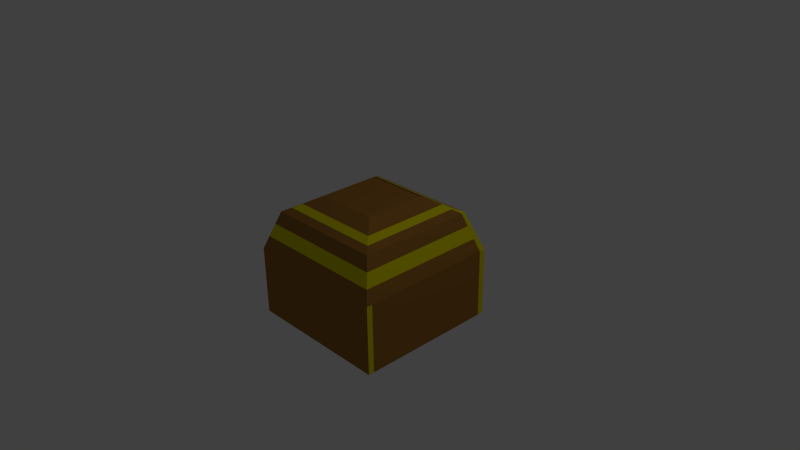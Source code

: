 # Source: chest_model.blend  (saved by Blender 2.70.0; exported with 4.5.12 LTS)
import bpy
from mathutils import Matrix  # noqa: F401  (used for matrix-valued properties, if any)

bpy.ops.wm.read_factory_settings(use_empty=True)
scene = bpy.context.scene
scene.name = 'Scene'

# ---- collections
col_collection_1 = bpy.data.collections.new('Collection 1'); scene.collection.children.link(col_collection_1)

# ---- materials (node trees are filled in below, after node groups)
mat_brown = bpy.data.materials.new('BROWN')
mat_brown.alpha_threshold = 0.0
mat_brown.use_transparent_shadow = False
mat_brown.diffuse_color = (0.3588, 0.1652, 0.03291, 1.0)
mat_brown.roughness = 0.5
mat_brown.specular_intensity = 0.08333
mat_brown.line_color = (0.0, 0.0, 0.0, 1.0)
mat_yellow = bpy.data.materials.new('YELLOW')
mat_yellow.alpha_threshold = 0.0
mat_yellow.use_transparent_shadow = False
mat_yellow.diffuse_color = (0.8, 0.7179, 0.0, 1.0)
mat_yellow.roughness = 0.5
mat_yellow.line_color = (0.0, 0.0, 0.0, 1.0)
mat_black = bpy.data.materials.new('BLACK')
mat_black.alpha_threshold = 0.0
mat_black.use_transparent_shadow = False
mat_black.diffuse_color = (0.0, 0.0, 0.0, 1.0)
mat_black.roughness = 0.5
mat_black.line_color = (0.0, 0.0, 0.0, 1.0)

# ---- material node trees

# ---- world
world_world = bpy.data.worlds.new('World'); scene.world = world_world
world_world.color = (0.05088, 0.05088, 0.05088)
world_world.use_sun_shadow = False
world_world.sun_shadow_jitter_overblur = 0.0
world_world.cycles.sampling_method = 'MANUAL'
world_world.cycles.sample_map_resolution = 256

# ---- cameras
cam_camera = bpy.data.cameras.new('Camera')
cam_camera.clip_end = 100.0
cam_camera.lens = 35.0
cam_camera.sensor_width = 32.0
cam_camera.sensor_height = 18.0
cam_camera.ortho_scale = 7.314
cam_camera.dof.focus_distance = 0.0
cam_camera.dof.aperture_fstop = 128.0

# ---- lights
light_lamp = bpy.data.lights.new('Lamp', 'POINT')
light_lamp.transmission_factor = 0.0
light_lamp.cutoff_distance = 30.0
light_lamp.energy = 100.0
light_lamp.shadow_buffer_clip_start = 1.001
light_lamp.shadow_soft_size = 0.1
light_lamp.shadow_maximum_resolution = 0.006
light_lamp.use_absolute_resolution = True
light_lamp.cycles.use_multiple_importance_sampling = False

# ---- meshes
me_cube_001 = bpy.data.meshes.new('Cube.001')
me_cube_001.from_pydata([(1.0, 1.0, -0.3256), (1.0, -1.0, -0.3256), (-1.0, -1.0, -0.3256), (-1.0, 1.0, -0.3256), (1.0, 1.0, 0.08488), (1.0, -1.0, 0.08488), (-1.0, -1.0, 0.08488), (-1.0, 1.0, 0.08488), (0.814, 0.814, 0.6095), (0.814, -0.814, 0.6095), (-0.814, -0.814, 0.6095), (-0.814, 0.814, 0.6095), (1.0, 1.0, -0.8584), (1.0, -1.0, -0.8584), (-1.0, -1.0, -0.8584), (-1.0, 1.0, -0.8584), (0.4215, 0.4215, 0.8253), (0.4215, -0.4215, 0.8253), (-0.4215, -0.4215, 0.8253), (-0.4215, 0.4215, 0.8253), (-0.7158, 0.7158, 0.6635), (-0.7158, -0.7158, 0.6635), (0.7158, -0.7158, 0.6635), (0.7158, 0.7158, 0.6635), (-0.875, 0.875, 0.4376), (-0.937, 0.937, 0.2627), (-0.937, -0.937, 0.2627), (-0.875, -0.875, 0.4376), (0.937, -0.937, 0.2627), (0.875, -0.875, 0.4376), (0.875, 0.875, 0.4376), (0.937, 0.937, 0.2627), (-0.617, -0.617, 0.7178), (0.617, -0.617, 0.7178), (-0.617, 0.617, 0.7178), (0.617, 0.617, 0.7178), (0.2059, 1.0, -0.3256), (-0.09761, 1.0, -0.3256), (1.0, 0.9144, -0.3256), (1.0, -0.9197, -0.3256), (-1.0, -0.9205, -0.3256), (-1.0, 0.9144, -0.3256), (1.0, 0.9144, 0.08488), (1.0, -0.9197, 0.08488), (0.2444, 1.0, -0.2641), (0.1106, 1.0, -0.1038), (0.03007, 1.0, -0.0987), (-0.1345, 1.0, -0.2664), (0.1362, 1.0, -0.4371), (0.1384, 1.0, -0.7178), (-0.0219, 1.0, -0.7177), (-0.0243, 1.0, -0.4434), (-1.0, -0.9205, 0.08488), (-1.0, 0.9144, 0.08488), (0.814, 0.76, 0.6095), (0.814, -0.5842, 0.6095), (-0.814, -0.5842, 0.6095), (-0.814, 0.76, 0.6095), (1.0, 0.9144, -0.8584), (1.0, -0.9197, -0.8584), (-1.0, -0.9205, -0.8584), (-1.0, 0.9144, -0.8584), (0.4215, 0.434, 0.8253), (0.4215, -0.2619, 0.8253), (-0.4215, -0.2619, 0.8253), (-0.4215, 0.434, 0.8253), (-0.7158, -0.5036, 0.6635), (-0.7158, 0.6784, 0.6635), (0.7158, 0.6784, 0.6635), (0.7158, -0.5036, 0.6635), (-0.937, -0.6851, 0.2627), (-0.937, 0.8621, 0.2627), (-0.875, -0.6343, 0.4376), (-0.875, 0.8106, 0.4376), (0.937, 0.8621, 0.2627), (0.937, -0.6851, 0.2627), (0.875, 0.8106, 0.4376), (0.875, -0.6343, 0.4376), (-0.617, -0.4225, 0.7178), (-0.617, 0.5964, 0.7178), (0.617, 0.5964, 0.7178), (0.617, -0.4225, 0.7178), (0.0, -1.0, -0.3256), (2.384e-07, 1.0, 0.08488), (-5.364e-07, -1.0, 0.08488), (1.788e-07, 0.814, 0.6095), (-4.172e-07, -0.814, 0.6095), (1.788e-07, 1.0, -0.8584), (0.0, -1.0, -0.8584), (5.96e-08, 0.4215, 0.8253), (-2.682e-07, -0.4215, 0.8253), (-3.576e-07, -0.7158, 0.6635), (1.192e-07, 0.7158, 0.6635), (-4.768e-07, -0.937, 0.2627), (-4.172e-07, -0.875, 0.4376), (2.384e-07, 0.937, 0.2627), (2.384e-07, 0.875, 0.4376), (-2.98e-07, -0.617, 0.7178), (1.788e-07, 0.617, 0.7178), (1.192e-07, 0.9144, -0.8584), (0.0, -0.8287, -0.8584), (-5.96e-08, 0.434, 0.8253), (-1.49e-07, -0.2619, 0.8253), (0.9396, 1.0, -0.8584), (0.9389, 1.0, -0.3256), (0.9321, 1.0, 0.08488), (-0.9277, 1.0, -0.8584), (-0.9429, 1.0, 0.08488), (-0.9372, 1.0, -0.3256), (-0.8878, 0.937, 0.2627), (-0.8335, 0.875, 0.4376), (-0.7802, 0.814, 0.6095), (0.7781, 0.814, 0.6095), (0.8799, 0.937, 0.2627), (0.8286, 0.875, 0.4376)], [], [(41, 3, 15, 61), (72, 27, 10, 56), (39, 43, 5, 1), (82, 84, 6, 2), (41, 53, 7, 3), (37, 47, 46, 45, 44, 36), (78, 32, 18, 64), (94, 29, 9, 86), (110, 24, 11, 111), (76, 30, 8, 54), (100, 88, 14, 60), (82, 2, 14, 88), (103, 104, 0, 12), (39, 1, 13, 59), (102, 64, 18, 90), (97, 33, 17, 90), (98, 34, 19, 89), (80, 35, 16, 62), (56, 10, 21, 66), (86, 9, 22, 91), (111, 11, 20), (54, 8, 23, 68), (52, 6, 26, 70), (70, 26, 27, 72), (84, 5, 28, 93), (93, 28, 29, 94), (107, 7, 25, 109), (109, 25, 24, 110), (42, 4, 31, 74), (74, 31, 30, 76), (66, 21, 32, 78), (91, 22, 33, 97), (92, 20, 34, 98), (68, 23, 35, 80), (2, 40, 60, 14), (4, 0, 104, 105), (37, 36, 48, 49, 50, 51), (40, 41, 61, 60), (24, 73, 57, 11), (73, 72, 56, 57), (0, 4, 42, 38), (38, 42, 43, 39), (2, 6, 52, 40), (40, 52, 53, 41), (34, 79, 65, 19), (79, 78, 64, 65), (29, 77, 55, 9), (77, 76, 54, 55), (87, 99, 61, 15, 106), (99, 100, 60, 61), (0, 38, 58, 12), (38, 39, 59, 58), (89, 19, 65, 101), (101, 65, 64, 102), (33, 81, 63, 17), (81, 80, 62, 63), (11, 57, 67, 20), (57, 56, 66, 67), (9, 55, 69, 22), (55, 54, 68, 69), (7, 53, 71, 25), (53, 52, 70, 71), (25, 71, 73, 24), (71, 70, 72, 73), (5, 43, 75, 28), (43, 42, 74, 75), (28, 75, 77, 29), (75, 74, 76, 77), (20, 67, 79, 34), (67, 66, 78, 79), (22, 69, 81, 33), (69, 68, 80, 81), (1, 5, 84, 82), (27, 94, 86, 10), (114, 96, 85, 112), (59, 13, 88, 100), (1, 82, 88, 13), (63, 102, 90, 17), (32, 97, 90, 18), (35, 98, 89, 16), (10, 86, 91, 21), (112, 85, 92, 23), (6, 84, 93, 26), (26, 93, 94, 27), (105, 83, 95, 113), (113, 95, 96, 114), (21, 91, 97, 32), (23, 92, 98, 35), (12, 58, 99, 87, 103), (58, 59, 100, 99), (16, 89, 101, 62), (62, 101, 102, 63), (108, 37, 51, 50, 49, 48, 36, 104, 103, 87, 106), (105, 104, 36, 44, 45, 46, 47, 37, 108, 107, 83), (3, 108, 106, 15), (107, 108, 3, 7), (96, 110, 111, 85), (83, 107, 109, 95), (95, 109, 110, 96), (4, 105, 113, 31), (30, 114, 112, 8), (31, 113, 114, 30), (85, 111, 20, 92), (8, 112, 23)])
me_cube_001.polygons.foreach_set('material_index', [1, 0, 1, 0, 1, 2, 0, 0, 1, 1, 0, 0, 1, 1, 0, 0, 0, 0, 0, 0, 1, 1, 0, 1, 0, 1, 1, 1, 1, 1, 1, 1, 1, 1, 1, 1, 2, 0, 1, 0, 1, 0, 1, 0, 0, 0, 0, 0, 0, 0, 1, 0, 0, 0, 0, 0, 1, 0, 0, 0, 1, 0, 1, 1, 0, 0, 1, 1, 1, 1, 1, 1, 0, 0, 0, 0, 0, 0, 0, 0, 0, 0, 0, 1, 0, 1, 1, 1, 0, 0, 0, 0, 0, 0, 1, 1, 0, 0, 1, 1, 1, 1, 0, 1])
me_cube_001.materials.append(mat_brown)
me_cube_001.materials.append(mat_yellow)
me_cube_001.materials.append(mat_black)
me_cube_001.use_remesh_preserve_volume = False
me_cube_001.use_remesh_preserve_attributes = False
me_cube_001.use_mirror_vertex_groups = False
me_cube_001.update()

# ---- objects
ob_cube_001 = bpy.data.objects.new('Cube.001', me_cube_001)
ob_lamp = bpy.data.objects.new('Lamp', light_lamp)
ob_camera = bpy.data.objects.new('Camera', cam_camera)

# ---- transforms, parenting, visibility, modifiers, constraints
ob_cube_001.location = (0.0, 0.0, -0.007855)
ob_cube_001.scale = (1.005, 1.0, 1.0)
ob_cube_001.lock_rotations_4d = False
ob_cube_001.empty_display_type = 'ARROWS'
ob_cube_001.lineart.crease_threshold = 0.0
ob_lamp.location = (4.076, 1.005, 5.904)
ob_lamp.rotation_euler = (0.6503, 0.05522, 1.866)
ob_lamp.lock_rotations_4d = False
ob_lamp.empty_display_type = 'ARROWS'
ob_lamp.color = (0.0, 0.0, 0.0, 0.0)
ob_lamp.lineart.crease_threshold = 0.0
ob_camera.location = (7.481, -6.508, 5.344)
ob_camera.rotation_euler = (1.109, 0.01082, 0.8149)
ob_camera.lock_rotations_4d = False
ob_camera.empty_display_type = 'ARROWS'
ob_camera.color = (0.0, 0.0, 0.0, 0.0)
ob_camera.display_type = 'WIRE'
ob_camera.lineart.crease_threshold = 0.0

# ---- collection membership
col_collection_1.objects.link(ob_cube_001)
col_collection_1.objects.link(ob_lamp)
col_collection_1.objects.link(ob_camera)

# ---- scene / render settings (as saved in the file)
scene.camera = ob_camera
scene.frame_start = 1; scene.frame_end = 250; scene.frame_set(1)
scene.render.engine = 'BLENDER_EEVEE_NEXT'
scene.render.image_settings.compression = 90
scene.render.resolution_percentage = 50
scene.render.dither_intensity = 0.0
scene.cycles.use_denoising = False
scene.cycles.samples = 10
scene.cycles.sampling_pattern = 'TABULATED_SOBOL'
scene.cycles.light_sampling_threshold = 0.0
scene.cycles.use_adaptive_sampling = False
scene.cycles.use_light_tree = False
scene.cycles.blur_glossy = 0.0
scene.cycles.volume_bounces = 1
scene.cycles.pixel_filter_type = 'GAUSSIAN'
scene.cycles.sample_clamp_indirect = 0.0
scene.view_settings.view_transform = 'Standard'
bpy.context.view_layer.update()
